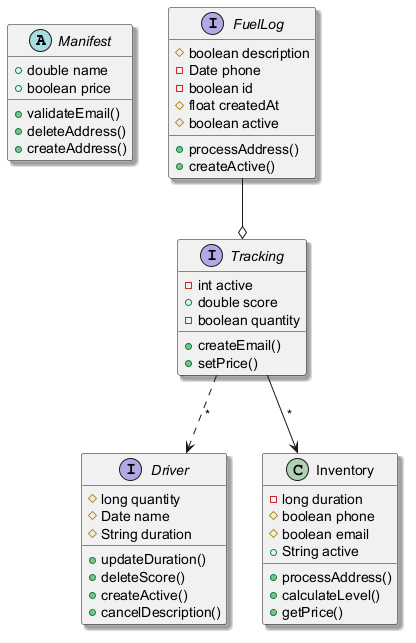

The diagram above was rendered by PlantUML. Its source (embedded in the PNG):
@startuml
skinparam shadowing true
abstract class Manifest {
  +double name
  +boolean price
  +validateEmail()
  +deleteAddress()
  +createAddress()
}
interface Tracking {
  -int active
  +double score
  -boolean quantity
  +createEmail()
  +setPrice()
}
interface Driver {
  #long quantity
  #Date name
  #String duration
  +updateDuration()
  +deleteScore()
  +createActive()
  +cancelDescription()
}
class Inventory {
  -long duration
  #boolean phone
  #boolean email
  +String active
  +processAddress()
  +calculateLevel()
  +getPrice()
}
interface FuelLog {
  #boolean description
  -Date phone
  -boolean id
  #float createdAt
  #boolean active
  +processAddress()
  +createActive()
}
FuelLog --o Tracking
Tracking --> Inventory : "*"
Tracking ..> Driver : "*"
@enduml